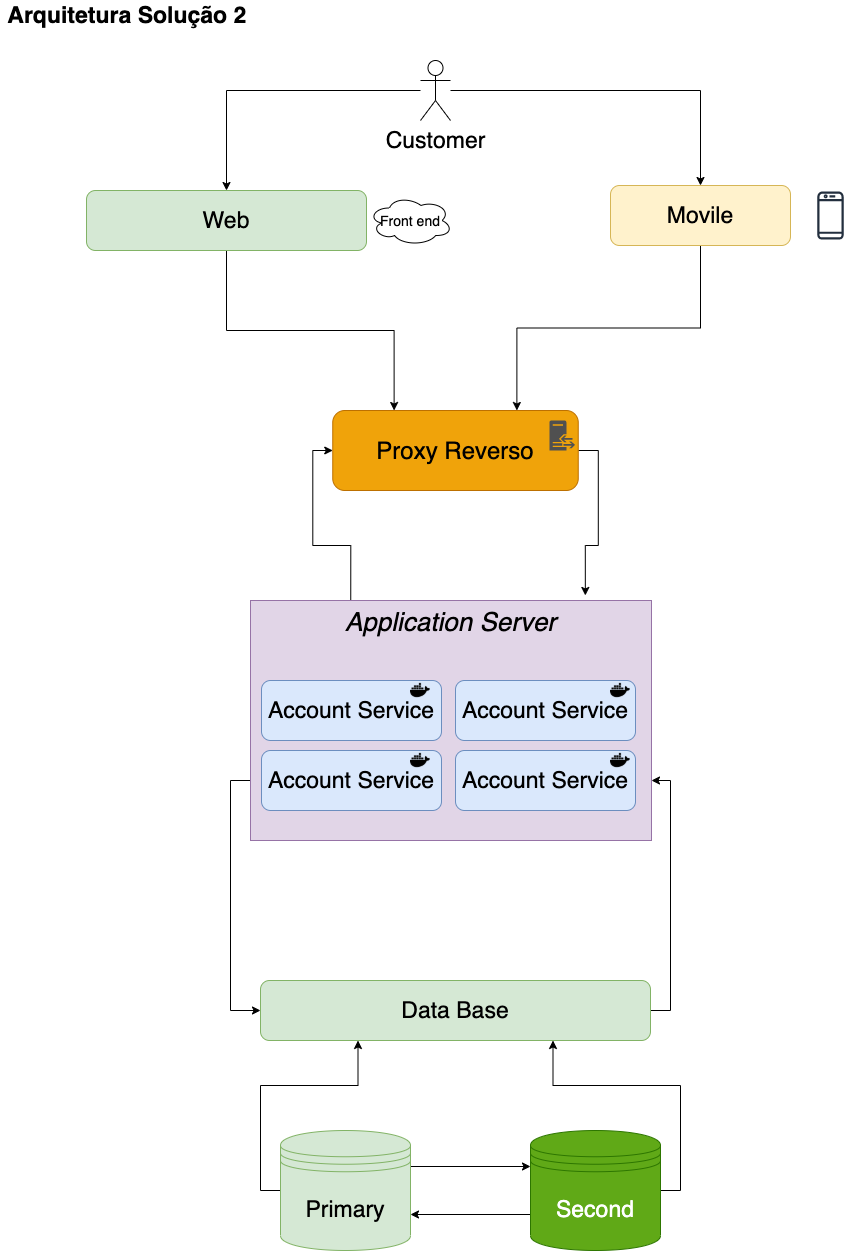

The diagram above was exported from draw.io. Its source (the exported page's mxGraphModel, read from the mxfile embedded in the PNG):
<mxGraphModel dx="946" dy="614" grid="1" gridSize="10" guides="1" tooltips="1" connect="1" arrows="1" fold="1" page="1" pageScale="1" pageWidth="827" pageHeight="1169" math="0" shadow="0">
  <root>
    <mxCell id="0" />
    <mxCell id="1" parent="0" />
    <mxCell id="gC96Do_8iMZKUmyZa4-8-43" style="edgeStyle=orthogonalEdgeStyle;rounded=0;orthogonalLoop=1;jettySize=auto;html=1;exitX=0;exitY=0.75;exitDx=0;exitDy=0;entryX=0;entryY=0.5;entryDx=0;entryDy=0;fontSize=14;fontColor=#000000;" edge="1" parent="1" source="gC96Do_8iMZKUmyZa4-8-32" target="gC96Do_8iMZKUmyZa4-8-12">
      <mxGeometry relative="1" as="geometry" />
    </mxCell>
    <mxCell id="gC96Do_8iMZKUmyZa4-8-60" style="edgeStyle=orthogonalEdgeStyle;rounded=0;orthogonalLoop=1;jettySize=auto;html=1;exitX=0.25;exitY=0;exitDx=0;exitDy=0;entryX=0;entryY=0.5;entryDx=0;entryDy=0;fontSize=24;fontColor=#000000;" edge="1" parent="1" source="gC96Do_8iMZKUmyZa4-8-32" target="gC96Do_8iMZKUmyZa4-8-58">
      <mxGeometry relative="1" as="geometry" />
    </mxCell>
    <mxCell id="gC96Do_8iMZKUmyZa4-8-32" value="Application Server" style="rounded=0;whiteSpace=wrap;html=1;fontSize=26;verticalAlign=top;fontStyle=2;fillColor=#e1d5e7;strokeColor=#9673a6;" vertex="1" parent="1">
      <mxGeometry x="260" y="610" width="401" height="240" as="geometry" />
    </mxCell>
    <mxCell id="gC96Do_8iMZKUmyZa4-8-1" value="Arquitetura Solução 2&amp;nbsp;" style="text;html=1;strokeColor=none;fillColor=none;align=center;verticalAlign=middle;whiteSpace=wrap;rounded=0;fontStyle=1;fontSize=23;" vertex="1" parent="1">
      <mxGeometry x="10" y="10" width="260" height="30" as="geometry" />
    </mxCell>
    <mxCell id="gC96Do_8iMZKUmyZa4-8-62" style="edgeStyle=orthogonalEdgeStyle;rounded=0;orthogonalLoop=1;jettySize=auto;html=1;exitX=0.5;exitY=1;exitDx=0;exitDy=0;entryX=0.25;entryY=0;entryDx=0;entryDy=0;fontSize=24;fontColor=#000000;" edge="1" parent="1" source="gC96Do_8iMZKUmyZa4-8-2" target="gC96Do_8iMZKUmyZa4-8-58">
      <mxGeometry relative="1" as="geometry" />
    </mxCell>
    <mxCell id="gC96Do_8iMZKUmyZa4-8-2" value="Web" style="rounded=1;whiteSpace=wrap;html=1;fontSize=23;fillColor=#d5e8d4;strokeColor=#82b366;" vertex="1" parent="1">
      <mxGeometry x="96" y="200" width="280" height="60" as="geometry" />
    </mxCell>
    <mxCell id="gC96Do_8iMZKUmyZa4-8-9" style="edgeStyle=orthogonalEdgeStyle;rounded=0;orthogonalLoop=1;jettySize=auto;html=1;fontSize=23;" edge="1" parent="1" source="gC96Do_8iMZKUmyZa4-8-3" target="gC96Do_8iMZKUmyZa4-8-5">
      <mxGeometry relative="1" as="geometry" />
    </mxCell>
    <mxCell id="gC96Do_8iMZKUmyZa4-8-10" style="edgeStyle=orthogonalEdgeStyle;rounded=0;orthogonalLoop=1;jettySize=auto;html=1;entryX=0.5;entryY=0;entryDx=0;entryDy=0;fontSize=23;" edge="1" parent="1" source="gC96Do_8iMZKUmyZa4-8-3" target="gC96Do_8iMZKUmyZa4-8-2">
      <mxGeometry relative="1" as="geometry" />
    </mxCell>
    <mxCell id="gC96Do_8iMZKUmyZa4-8-3" value="Customer" style="shape=umlActor;verticalLabelPosition=bottom;verticalAlign=top;html=1;outlineConnect=0;fontSize=23;" vertex="1" parent="1">
      <mxGeometry x="430" y="70" width="30" height="60" as="geometry" />
    </mxCell>
    <mxCell id="gC96Do_8iMZKUmyZa4-8-63" style="edgeStyle=orthogonalEdgeStyle;rounded=0;orthogonalLoop=1;jettySize=auto;html=1;exitX=0.5;exitY=1;exitDx=0;exitDy=0;entryX=0.75;entryY=0;entryDx=0;entryDy=0;fontSize=24;fontColor=#000000;" edge="1" parent="1" source="gC96Do_8iMZKUmyZa4-8-5" target="gC96Do_8iMZKUmyZa4-8-58">
      <mxGeometry relative="1" as="geometry" />
    </mxCell>
    <mxCell id="gC96Do_8iMZKUmyZa4-8-5" value="Movile" style="rounded=1;whiteSpace=wrap;html=1;fontSize=23;fillColor=#fff2cc;strokeColor=#d6b656;" vertex="1" parent="1">
      <mxGeometry x="620" y="195" width="180" height="60" as="geometry" />
    </mxCell>
    <mxCell id="gC96Do_8iMZKUmyZa4-8-44" style="edgeStyle=orthogonalEdgeStyle;rounded=0;orthogonalLoop=1;jettySize=auto;html=1;exitX=1;exitY=0.5;exitDx=0;exitDy=0;entryX=1;entryY=0.75;entryDx=0;entryDy=0;fontSize=14;fontColor=#000000;" edge="1" parent="1" source="gC96Do_8iMZKUmyZa4-8-12" target="gC96Do_8iMZKUmyZa4-8-32">
      <mxGeometry relative="1" as="geometry" />
    </mxCell>
    <mxCell id="gC96Do_8iMZKUmyZa4-8-12" value="Data Base" style="rounded=1;whiteSpace=wrap;html=1;fontSize=23;fillColor=#d5e8d4;strokeColor=#82b366;" vertex="1" parent="1">
      <mxGeometry x="270" y="990" width="390" height="60" as="geometry" />
    </mxCell>
    <mxCell id="gC96Do_8iMZKUmyZa4-8-28" value="Account Service" style="rounded=1;whiteSpace=wrap;html=1;fontSize=23;fillColor=#dae8fc;strokeColor=#6c8ebf;" vertex="1" parent="1">
      <mxGeometry x="271" y="690" width="180" height="60" as="geometry" />
    </mxCell>
    <mxCell id="gC96Do_8iMZKUmyZa4-8-29" value="Account Service" style="rounded=1;whiteSpace=wrap;html=1;fontSize=23;fillColor=#dae8fc;strokeColor=#6c8ebf;" vertex="1" parent="1">
      <mxGeometry x="465" y="760" width="180" height="60" as="geometry" />
    </mxCell>
    <mxCell id="gC96Do_8iMZKUmyZa4-8-30" value="Account Service" style="rounded=1;whiteSpace=wrap;html=1;fontSize=23;fillColor=#dae8fc;strokeColor=#6c8ebf;" vertex="1" parent="1">
      <mxGeometry x="271" y="760" width="180" height="60" as="geometry" />
    </mxCell>
    <mxCell id="gC96Do_8iMZKUmyZa4-8-31" value="Account Service" style="rounded=1;whiteSpace=wrap;html=1;fontSize=23;fillColor=#dae8fc;strokeColor=#6c8ebf;" vertex="1" parent="1">
      <mxGeometry x="465" y="690" width="180" height="60" as="geometry" />
    </mxCell>
    <mxCell id="gC96Do_8iMZKUmyZa4-8-33" value="&lt;font color=&quot;#000000&quot; style=&quot;font-size: 14px&quot;&gt;Front end&lt;/font&gt;" style="ellipse;shape=cloud;whiteSpace=wrap;html=1;fontSize=26;fontColor=#9999FF;verticalAlign=top;" vertex="1" parent="1">
      <mxGeometry x="378" y="205" width="84" height="50" as="geometry" />
    </mxCell>
    <mxCell id="gC96Do_8iMZKUmyZa4-8-34" value="" style="sketch=0;outlineConnect=0;fontColor=#232F3E;gradientColor=none;strokeColor=#232F3E;fillColor=#ffffff;dashed=0;verticalLabelPosition=bottom;verticalAlign=top;align=center;html=1;fontSize=12;fontStyle=0;aspect=fixed;shape=mxgraph.aws4.resourceIcon;resIcon=mxgraph.aws4.mobile_client;" vertex="1" parent="1">
      <mxGeometry x="810" y="195" width="60" height="60" as="geometry" />
    </mxCell>
    <mxCell id="gC96Do_8iMZKUmyZa4-8-54" style="edgeStyle=orthogonalEdgeStyle;rounded=0;orthogonalLoop=1;jettySize=auto;html=1;exitX=0;exitY=0.5;exitDx=0;exitDy=0;entryX=0.25;entryY=1;entryDx=0;entryDy=0;fontSize=14;fontColor=#000000;" edge="1" parent="1" source="gC96Do_8iMZKUmyZa4-8-35" target="gC96Do_8iMZKUmyZa4-8-12">
      <mxGeometry relative="1" as="geometry" />
    </mxCell>
    <mxCell id="gC96Do_8iMZKUmyZa4-8-56" style="edgeStyle=orthogonalEdgeStyle;rounded=0;orthogonalLoop=1;jettySize=auto;html=1;exitX=1;exitY=0.3;exitDx=0;exitDy=0;entryX=0;entryY=0.3;entryDx=0;entryDy=0;fontSize=14;fontColor=#000000;" edge="1" parent="1" source="gC96Do_8iMZKUmyZa4-8-35" target="gC96Do_8iMZKUmyZa4-8-47">
      <mxGeometry relative="1" as="geometry" />
    </mxCell>
    <mxCell id="gC96Do_8iMZKUmyZa4-8-35" value="Primary" style="shape=datastore;whiteSpace=wrap;html=1;fontSize=23;fillColor=#d5e8d4;strokeColor=#82b366;" vertex="1" parent="1">
      <mxGeometry x="290" y="1140" width="130" height="120" as="geometry" />
    </mxCell>
    <mxCell id="gC96Do_8iMZKUmyZa4-8-36" value="" style="shape=image;html=1;verticalAlign=top;verticalLabelPosition=bottom;labelBackgroundColor=#ffffff;imageAspect=0;aspect=fixed;image=https://cdn0.iconfinder.com/data/icons/font-awesome-brands-vol-1/640/docker-128.png;fontSize=14;fontColor=#000000;" vertex="1" parent="1">
      <mxGeometry x="420" y="690" width="20" height="20" as="geometry" />
    </mxCell>
    <mxCell id="gC96Do_8iMZKUmyZa4-8-37" value="" style="shape=image;html=1;verticalAlign=top;verticalLabelPosition=bottom;labelBackgroundColor=#ffffff;imageAspect=0;aspect=fixed;image=https://cdn0.iconfinder.com/data/icons/font-awesome-brands-vol-1/640/docker-128.png;fontSize=14;fontColor=#000000;" vertex="1" parent="1">
      <mxGeometry x="420" y="760" width="20" height="20" as="geometry" />
    </mxCell>
    <mxCell id="gC96Do_8iMZKUmyZa4-8-38" value="" style="shape=image;html=1;verticalAlign=top;verticalLabelPosition=bottom;labelBackgroundColor=#ffffff;imageAspect=0;aspect=fixed;image=https://cdn0.iconfinder.com/data/icons/font-awesome-brands-vol-1/640/docker-128.png;fontSize=14;fontColor=#000000;" vertex="1" parent="1">
      <mxGeometry x="620" y="690" width="20" height="20" as="geometry" />
    </mxCell>
    <mxCell id="gC96Do_8iMZKUmyZa4-8-39" value="" style="shape=image;html=1;verticalAlign=top;verticalLabelPosition=bottom;labelBackgroundColor=#ffffff;imageAspect=0;aspect=fixed;image=https://cdn0.iconfinder.com/data/icons/font-awesome-brands-vol-1/640/docker-128.png;fontSize=14;fontColor=#000000;" vertex="1" parent="1">
      <mxGeometry x="620" y="760" width="20" height="20" as="geometry" />
    </mxCell>
    <mxCell id="gC96Do_8iMZKUmyZa4-8-55" style="edgeStyle=orthogonalEdgeStyle;rounded=0;orthogonalLoop=1;jettySize=auto;html=1;entryX=0.75;entryY=1;entryDx=0;entryDy=0;fontSize=14;fontColor=#000000;exitX=1;exitY=0.5;exitDx=0;exitDy=0;" edge="1" parent="1" source="gC96Do_8iMZKUmyZa4-8-47" target="gC96Do_8iMZKUmyZa4-8-12">
      <mxGeometry relative="1" as="geometry" />
    </mxCell>
    <mxCell id="gC96Do_8iMZKUmyZa4-8-57" style="edgeStyle=orthogonalEdgeStyle;rounded=0;orthogonalLoop=1;jettySize=auto;html=1;exitX=0;exitY=0.7;exitDx=0;exitDy=0;entryX=1;entryY=0.7;entryDx=0;entryDy=0;fontSize=14;fontColor=#000000;" edge="1" parent="1" source="gC96Do_8iMZKUmyZa4-8-47" target="gC96Do_8iMZKUmyZa4-8-35">
      <mxGeometry relative="1" as="geometry" />
    </mxCell>
    <mxCell id="gC96Do_8iMZKUmyZa4-8-47" value="Second" style="shape=datastore;whiteSpace=wrap;html=1;fontSize=23;fillColor=#60a917;strokeColor=#2D7600;fontColor=#ffffff;" vertex="1" parent="1">
      <mxGeometry x="540" y="1140" width="130" height="120" as="geometry" />
    </mxCell>
    <mxCell id="gC96Do_8iMZKUmyZa4-8-61" style="edgeStyle=orthogonalEdgeStyle;rounded=0;orthogonalLoop=1;jettySize=auto;html=1;exitX=1;exitY=0.5;exitDx=0;exitDy=0;entryX=0.835;entryY=-0.021;entryDx=0;entryDy=0;entryPerimeter=0;fontSize=24;fontColor=#000000;" edge="1" parent="1" source="gC96Do_8iMZKUmyZa4-8-58" target="gC96Do_8iMZKUmyZa4-8-32">
      <mxGeometry relative="1" as="geometry" />
    </mxCell>
    <mxCell id="gC96Do_8iMZKUmyZa4-8-58" value="Proxy Reverso" style="rounded=1;whiteSpace=wrap;html=1;fontSize=24;fontColor=#000000;verticalAlign=middle;fillColor=#f0a30a;strokeColor=#BD7000;fontStyle=0" vertex="1" parent="1">
      <mxGeometry x="342.25" y="420" width="245.5" height="80" as="geometry" />
    </mxCell>
    <mxCell id="gC96Do_8iMZKUmyZa4-8-59" value="" style="sketch=0;pointerEvents=1;shadow=0;dashed=0;html=1;strokeColor=none;fillColor=#505050;labelPosition=center;verticalLabelPosition=bottom;verticalAlign=top;outlineConnect=0;align=center;shape=mxgraph.office.servers.reverse_proxy;fontSize=24;fontColor=#000000;" vertex="1" parent="1">
      <mxGeometry x="559" y="430" width="25.5" height="30" as="geometry" />
    </mxCell>
  </root>
</mxGraphModel>